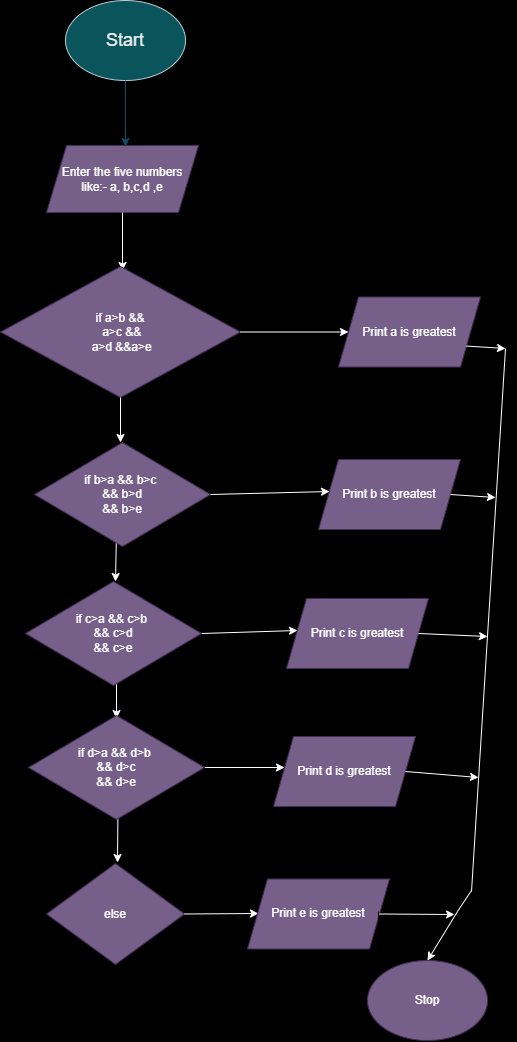

The diagram above was exported from draw.io. Its source (the exported page's mxGraphModel, read from the mxfile embedded in the PNG):
<mxGraphModel dx="1615" dy="857" grid="0" gridSize="10" guides="1" tooltips="1" connect="1" arrows="1" fold="1" page="1" pageScale="1" pageWidth="850" pageHeight="1100" background="#000000" math="0" shadow="0">
  <root>
    <mxCell id="0" />
    <mxCell id="1" parent="0" />
    <mxCell id="Ty1m_hj4LfNfkXj4YvAq-1" value="&lt;font style=&quot;font-size: 18px;&quot;&gt;Start&lt;/font&gt;" style="ellipse;whiteSpace=wrap;html=1;labelBackgroundColor=none;fillColor=#09555B;strokeColor=#BAC8D3;fontColor=#EEEEEE;" parent="1" vertex="1">
      <mxGeometry x="365" y="44" width="120" height="80" as="geometry" />
    </mxCell>
    <mxCell id="Ty1m_hj4LfNfkXj4YvAq-2" value="" style="endArrow=classic;html=1;rounded=0;strokeColor=#0B4D6A;exitX=0.5;exitY=1;exitDx=0;exitDy=0;" parent="1" source="Ty1m_hj4LfNfkXj4YvAq-1" edge="1">
      <mxGeometry width="50" height="50" relative="1" as="geometry">
        <mxPoint x="463" y="253" as="sourcePoint" />
        <mxPoint x="425" y="190" as="targetPoint" />
      </mxGeometry>
    </mxCell>
    <mxCell id="h9ucxMs2b_OJwXxwZB6j-2" value="Enter the five numbers&lt;div&gt;like:- a, b,c,d ,e&lt;/div&gt;" style="shape=parallelogram;perimeter=parallelogramPerimeter;whiteSpace=wrap;html=1;fixedSize=1;fillColor=#76608a;strokeColor=#432D57;fontColor=#ffffff;" parent="1" vertex="1">
      <mxGeometry x="346" y="189" width="152" height="67" as="geometry" />
    </mxCell>
    <mxCell id="h9ucxMs2b_OJwXxwZB6j-3" value="" style="endArrow=classic;html=1;rounded=0;exitX=0.447;exitY=1.015;exitDx=0;exitDy=0;exitPerimeter=0;" parent="1" source="h9ucxMs2b_OJwXxwZB6j-2" edge="1">
      <mxGeometry width="50" height="50" relative="1" as="geometry">
        <mxPoint x="356" y="382" as="sourcePoint" />
        <mxPoint x="409" y="301" as="targetPoint" />
      </mxGeometry>
    </mxCell>
    <mxCell id="h9ucxMs2b_OJwXxwZB6j-4" value="" style="endArrow=classic;html=1;rounded=0;exitX=0.5;exitY=1;exitDx=0;exitDy=0;" parent="1" source="h9ucxMs2b_OJwXxwZB6j-2" edge="1">
      <mxGeometry width="50" height="50" relative="1" as="geometry">
        <mxPoint x="356" y="382" as="sourcePoint" />
        <mxPoint x="422" y="314" as="targetPoint" />
      </mxGeometry>
    </mxCell>
    <mxCell id="h9ucxMs2b_OJwXxwZB6j-5" value="" style="endArrow=classic;html=1;rounded=0;strokeColor=#FFFFFF;exitX=0.5;exitY=1;exitDx=0;exitDy=0;" parent="1" source="h9ucxMs2b_OJwXxwZB6j-2" edge="1">
      <mxGeometry width="50" height="50" relative="1" as="geometry">
        <mxPoint x="356" y="382" as="sourcePoint" />
        <mxPoint x="422" y="314" as="targetPoint" />
      </mxGeometry>
    </mxCell>
    <mxCell id="h9ucxMs2b_OJwXxwZB6j-6" value="if a&amp;gt;b &amp;amp;&amp;amp;&lt;div&gt;&amp;nbsp;a&amp;gt;c&amp;nbsp;&lt;span style=&quot;background-color: initial;&quot;&gt;&amp;amp;&amp;amp;&lt;/span&gt;&lt;/div&gt;&lt;div&gt;&lt;span style=&quot;background-color: initial;&quot;&gt;&amp;nbsp;a&amp;gt;d &amp;amp;&amp;amp;a&amp;gt;e&lt;/span&gt;&lt;/div&gt;" style="rhombus;whiteSpace=wrap;html=1;fillColor=#76608a;fontColor=#ffffff;strokeColor=#432D57;" parent="1" vertex="1">
      <mxGeometry x="300" y="310" width="240" height="131" as="geometry" />
    </mxCell>
    <mxCell id="h9ucxMs2b_OJwXxwZB6j-7" value="" style="endArrow=classic;html=1;rounded=0;strokeColor=#FFFFFF;exitX=0.5;exitY=1;exitDx=0;exitDy=0;" parent="1" source="h9ucxMs2b_OJwXxwZB6j-6" edge="1">
      <mxGeometry width="50" height="50" relative="1" as="geometry">
        <mxPoint x="356" y="427" as="sourcePoint" />
        <mxPoint x="420" y="486" as="targetPoint" />
      </mxGeometry>
    </mxCell>
    <mxCell id="h9ucxMs2b_OJwXxwZB6j-9" value="" style="endArrow=classic;html=1;rounded=0;exitX=1;exitY=0.5;exitDx=0;exitDy=0;" parent="1" source="h9ucxMs2b_OJwXxwZB6j-6" edge="1">
      <mxGeometry width="50" height="50" relative="1" as="geometry">
        <mxPoint x="352" y="482" as="sourcePoint" />
        <mxPoint x="556" y="361" as="targetPoint" />
      </mxGeometry>
    </mxCell>
    <mxCell id="h9ucxMs2b_OJwXxwZB6j-12" value="" style="endArrow=classic;html=1;rounded=0;strokeColor=#FFFFFF;exitX=0.5;exitY=1;exitDx=0;exitDy=0;" parent="1" edge="1">
      <mxGeometry width="50" height="50" relative="1" as="geometry">
        <mxPoint x="416" y="575" as="sourcePoint" />
        <mxPoint x="415" y="625" as="targetPoint" />
      </mxGeometry>
    </mxCell>
    <mxCell id="h9ucxMs2b_OJwXxwZB6j-14" value="" style="endArrow=classic;html=1;rounded=0;strokeColor=#FFFFFF;exitX=1;exitY=0.5;exitDx=0;exitDy=0;" parent="1" source="v9DsiXG-wIfVEaPyrVci-7" edge="1">
      <mxGeometry width="50" height="50" relative="1" as="geometry">
        <mxPoint x="522" y="684" as="sourcePoint" />
        <mxPoint x="597" y="674" as="targetPoint" />
      </mxGeometry>
    </mxCell>
    <mxCell id="h9ucxMs2b_OJwXxwZB6j-16" value="" style="endArrow=classic;html=1;rounded=0;strokeColor=#FFFFFF;exitX=0.5;exitY=1;exitDx=0;exitDy=0;" parent="1" edge="1">
      <mxGeometry width="50" height="50" relative="1" as="geometry">
        <mxPoint x="416.0000000000002" y="717" as="sourcePoint" />
        <mxPoint x="416" y="762" as="targetPoint" />
      </mxGeometry>
    </mxCell>
    <mxCell id="h9ucxMs2b_OJwXxwZB6j-18" value="" style="endArrow=classic;html=1;rounded=0;exitX=1;exitY=0.5;exitDx=0;exitDy=0;strokeColor=#FFFFFF;" parent="1" source="v9DsiXG-wIfVEaPyrVci-9" edge="1">
      <mxGeometry width="50" height="50" relative="1" as="geometry">
        <mxPoint x="493.9999999999998" y="803.5" as="sourcePoint" />
        <mxPoint x="584" y="811" as="targetPoint" />
      </mxGeometry>
    </mxCell>
    <mxCell id="h9ucxMs2b_OJwXxwZB6j-26" value="" style="endArrow=classic;html=1;rounded=0;strokeColor=#FFFFFF;exitX=0.5;exitY=1;exitDx=0;exitDy=0;" parent="1" edge="1">
      <mxGeometry width="50" height="50" relative="1" as="geometry">
        <mxPoint x="417.5" y="847" as="sourcePoint" />
        <mxPoint x="417" y="906" as="targetPoint" />
      </mxGeometry>
    </mxCell>
    <mxCell id="h9ucxMs2b_OJwXxwZB6j-27" value="else" style="rhombus;whiteSpace=wrap;html=1;fillColor=#76608a;fontColor=#ffffff;strokeColor=#432D57;" parent="1" vertex="1">
      <mxGeometry x="346" y="907" width="138" height="101" as="geometry" />
    </mxCell>
    <mxCell id="h9ucxMs2b_OJwXxwZB6j-28" value="" style="endArrow=classic;html=1;rounded=0;exitX=1;exitY=0.5;exitDx=0;exitDy=0;strokeColor=#FFFFFF;" parent="1" source="h9ucxMs2b_OJwXxwZB6j-27" edge="1">
      <mxGeometry width="50" height="50" relative="1" as="geometry">
        <mxPoint x="662" y="953" as="sourcePoint" />
        <mxPoint x="558" y="957" as="targetPoint" />
      </mxGeometry>
    </mxCell>
    <mxCell id="h9ucxMs2b_OJwXxwZB6j-31" style="edgeStyle=orthogonalEdgeStyle;rounded=0;orthogonalLoop=1;jettySize=auto;html=1;exitX=1;exitY=0.5;exitDx=0;exitDy=0;" parent="1" source="v9DsiXG-wIfVEaPyrVci-13" edge="1">
      <mxGeometry relative="1" as="geometry">
        <mxPoint x="771.9999476841517" y="945.1428833007812" as="targetPoint" />
        <mxPoint x="678" y="955" as="sourcePoint" />
      </mxGeometry>
    </mxCell>
    <mxCell id="v9DsiXG-wIfVEaPyrVci-1" value="" style="endArrow=classic;html=1;rounded=0;strokeColor=#FFFFFF;exitX=1;exitY=0.5;exitDx=0;exitDy=0;entryX=0;entryY=0.5;entryDx=0;entryDy=0;" edge="1" parent="1" source="h9ucxMs2b_OJwXxwZB6j-6" target="v9DsiXG-wIfVEaPyrVci-2">
      <mxGeometry width="50" height="50" relative="1" as="geometry">
        <mxPoint x="481" y="453" as="sourcePoint" />
        <mxPoint x="643" y="385" as="targetPoint" />
      </mxGeometry>
    </mxCell>
    <mxCell id="v9DsiXG-wIfVEaPyrVci-2" value="Print a is greatest" style="shape=parallelogram;perimeter=parallelogramPerimeter;whiteSpace=wrap;html=1;fixedSize=1;fillColor=#76608a;fontColor=#ffffff;strokeColor=#432D57;" vertex="1" parent="1">
      <mxGeometry x="638" y="340.5" width="142" height="70" as="geometry" />
    </mxCell>
    <mxCell id="v9DsiXG-wIfVEaPyrVci-3" value="if b&amp;gt;a &amp;amp;&amp;amp; b&amp;gt;c&amp;nbsp;&lt;div&gt;&amp;amp;&amp;amp; b&amp;gt;d&lt;/div&gt;&lt;div&gt;&amp;amp;&amp;amp; b&amp;gt;e&lt;/div&gt;" style="rhombus;whiteSpace=wrap;html=1;fillColor=#76608a;fontColor=#ffffff;strokeColor=#432D57;" vertex="1" parent="1">
      <mxGeometry x="334" y="486" width="176" height="104" as="geometry" />
    </mxCell>
    <mxCell id="v9DsiXG-wIfVEaPyrVci-5" value="Print b is greatest" style="shape=parallelogram;perimeter=parallelogramPerimeter;whiteSpace=wrap;html=1;fixedSize=1;fillColor=#76608a;fontColor=#ffffff;strokeColor=#432D57;" vertex="1" parent="1">
      <mxGeometry x="618" y="503" width="142" height="70" as="geometry" />
    </mxCell>
    <mxCell id="v9DsiXG-wIfVEaPyrVci-6" value="" style="endArrow=classic;html=1;rounded=0;strokeColor=#FFFFFF;exitX=1;exitY=0.5;exitDx=0;exitDy=0;" edge="1" parent="1" source="v9DsiXG-wIfVEaPyrVci-3">
      <mxGeometry width="50" height="50" relative="1" as="geometry">
        <mxPoint x="481" y="516" as="sourcePoint" />
        <mxPoint x="629" y="535" as="targetPoint" />
      </mxGeometry>
    </mxCell>
    <mxCell id="v9DsiXG-wIfVEaPyrVci-7" value="if c&amp;gt;a &amp;amp;&amp;amp; c&amp;gt;b&amp;nbsp;&lt;div&gt;&amp;amp;&amp;amp; c&amp;gt;d&lt;/div&gt;&lt;div&gt;&amp;amp;&amp;amp; c&amp;gt;e&lt;/div&gt;" style="rhombus;whiteSpace=wrap;html=1;fillColor=#76608a;fontColor=#ffffff;strokeColor=#432D57;" vertex="1" parent="1">
      <mxGeometry x="325" y="625" width="176" height="104" as="geometry" />
    </mxCell>
    <mxCell id="v9DsiXG-wIfVEaPyrVci-8" value="Print c is greatest" style="shape=parallelogram;perimeter=parallelogramPerimeter;whiteSpace=wrap;html=1;fixedSize=1;fillColor=#76608a;fontColor=#ffffff;strokeColor=#432D57;" vertex="1" parent="1">
      <mxGeometry x="586" y="642" width="142" height="70" as="geometry" />
    </mxCell>
    <mxCell id="v9DsiXG-wIfVEaPyrVci-9" value="if d&amp;gt;a &amp;amp;&amp;amp; d&amp;gt;b&amp;nbsp;&lt;div&gt;&amp;amp;&amp;amp; d&amp;gt;c&lt;/div&gt;&lt;div&gt;&amp;amp;&amp;amp; d&amp;gt;e&lt;/div&gt;" style="rhombus;whiteSpace=wrap;html=1;fillColor=#76608a;fontColor=#ffffff;strokeColor=#432D57;" vertex="1" parent="1">
      <mxGeometry x="328" y="759" width="176" height="104" as="geometry" />
    </mxCell>
    <mxCell id="v9DsiXG-wIfVEaPyrVci-10" value="Print d is greatest" style="shape=parallelogram;perimeter=parallelogramPerimeter;whiteSpace=wrap;html=1;fixedSize=1;fillColor=#76608a;fontColor=#ffffff;strokeColor=#432D57;" vertex="1" parent="1">
      <mxGeometry x="573" y="780" width="142" height="70" as="geometry" />
    </mxCell>
    <mxCell id="v9DsiXG-wIfVEaPyrVci-12" value="Print e is greatest" style="shape=parallelogram;perimeter=parallelogramPerimeter;whiteSpace=wrap;html=1;fixedSize=1;fillColor=#76608a;fontColor=#ffffff;strokeColor=#432D57;" vertex="1" parent="1">
      <mxGeometry x="547" y="922.5" width="142" height="70" as="geometry" />
    </mxCell>
    <mxCell id="v9DsiXG-wIfVEaPyrVci-14" value="" style="edgeStyle=orthogonalEdgeStyle;rounded=0;orthogonalLoop=1;jettySize=auto;html=1;exitX=1;exitY=0.5;exitDx=0;exitDy=0;" edge="1" parent="1" target="v9DsiXG-wIfVEaPyrVci-13">
      <mxGeometry relative="1" as="geometry">
        <mxPoint x="771.9999476841517" y="945.1428833007812" as="targetPoint" />
        <mxPoint x="678" y="955" as="sourcePoint" />
      </mxGeometry>
    </mxCell>
    <mxCell id="v9DsiXG-wIfVEaPyrVci-13" value="Stop" style="ellipse;whiteSpace=wrap;html=1;fillColor=#76608a;fontColor=#ffffff;strokeColor=#432D57;" vertex="1" parent="1">
      <mxGeometry x="667" y="1004" width="120" height="80" as="geometry" />
    </mxCell>
    <mxCell id="v9DsiXG-wIfVEaPyrVci-15" value="" style="endArrow=none;html=1;rounded=0;strokeColor=#FFFFFF;" edge="1" parent="1">
      <mxGeometry width="50" height="50" relative="1" as="geometry">
        <mxPoint x="771" y="935" as="sourcePoint" />
        <mxPoint x="805" y="392" as="targetPoint" />
      </mxGeometry>
    </mxCell>
    <mxCell id="v9DsiXG-wIfVEaPyrVci-16" value="" style="endArrow=classic;html=1;rounded=0;strokeColor=#FFFFFF;entryX=0.5;entryY=0;entryDx=0;entryDy=0;" edge="1" parent="1" target="v9DsiXG-wIfVEaPyrVci-13">
      <mxGeometry width="50" height="50" relative="1" as="geometry">
        <mxPoint x="771" y="934" as="sourcePoint" />
        <mxPoint x="647" y="880" as="targetPoint" />
        <Array as="points">
          <mxPoint x="757" y="955" />
        </Array>
      </mxGeometry>
    </mxCell>
    <mxCell id="v9DsiXG-wIfVEaPyrVci-18" value="" style="endArrow=classic;html=1;rounded=0;strokeColor=#FFFFFF;exitX=1;exitY=0.5;exitDx=0;exitDy=0;" edge="1" parent="1" source="v9DsiXG-wIfVEaPyrVci-8">
      <mxGeometry width="50" height="50" relative="1" as="geometry">
        <mxPoint x="597" y="727" as="sourcePoint" />
        <mxPoint x="787" y="680" as="targetPoint" />
      </mxGeometry>
    </mxCell>
    <mxCell id="v9DsiXG-wIfVEaPyrVci-19" value="" style="endArrow=classic;html=1;rounded=0;strokeColor=#FFFFFF;exitX=1;exitY=0.5;exitDx=0;exitDy=0;" edge="1" parent="1" source="v9DsiXG-wIfVEaPyrVci-5">
      <mxGeometry width="50" height="50" relative="1" as="geometry">
        <mxPoint x="766" y="527" as="sourcePoint" />
        <mxPoint x="795" y="541" as="targetPoint" />
      </mxGeometry>
    </mxCell>
    <mxCell id="v9DsiXG-wIfVEaPyrVci-20" value="" style="endArrow=classic;html=1;rounded=0;strokeColor=#FFFFFF;exitX=1;exitY=0.75;exitDx=0;exitDy=0;" edge="1" parent="1" source="v9DsiXG-wIfVEaPyrVci-2">
      <mxGeometry width="50" height="50" relative="1" as="geometry">
        <mxPoint x="782" y="385" as="sourcePoint" />
        <mxPoint x="805" y="392" as="targetPoint" />
      </mxGeometry>
    </mxCell>
    <mxCell id="v9DsiXG-wIfVEaPyrVci-22" value="" style="endArrow=classic;html=1;rounded=0;strokeColor=#FFFFFF;exitX=1;exitY=0.5;exitDx=0;exitDy=0;" edge="1" parent="1" source="v9DsiXG-wIfVEaPyrVci-10">
      <mxGeometry width="50" height="50" relative="1" as="geometry">
        <mxPoint x="731" y="805" as="sourcePoint" />
        <mxPoint x="778" y="821" as="targetPoint" />
      </mxGeometry>
    </mxCell>
    <mxCell id="v9DsiXG-wIfVEaPyrVci-23" value="" style="endArrow=classic;html=1;rounded=0;strokeColor=#FFFFFF;exitX=1;exitY=0.5;exitDx=0;exitDy=0;" edge="1" parent="1" source="v9DsiXG-wIfVEaPyrVci-12">
      <mxGeometry width="50" height="50" relative="1" as="geometry">
        <mxPoint x="712" y="951" as="sourcePoint" />
        <mxPoint x="754" y="958" as="targetPoint" />
      </mxGeometry>
    </mxCell>
  </root>
</mxGraphModel>